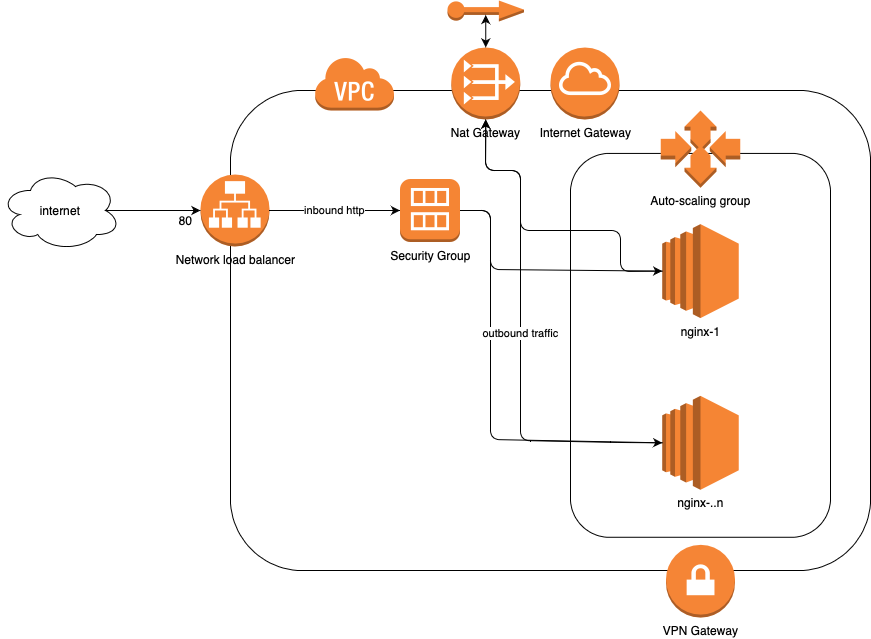

The diagram above was exported from draw.io. Its source (the exported page's mxGraphModel, read from the mxfile embedded in the PNG):
<mxGraphModel dx="1425" dy="800" grid="1" gridSize="10" guides="1" tooltips="1" connect="1" arrows="1" fold="1" page="1" pageScale="1" pageWidth="827" pageHeight="1169" math="0" shadow="0">
  <root>
    <mxCell id="0" />
    <mxCell id="1" parent="0" />
    <mxCell id="iiOUs4kTNfht0JbopbJ6-4" value="" style="rounded=1;whiteSpace=wrap;html=1;" vertex="1" parent="1">
      <mxGeometry x="290" y="280" width="640" height="480" as="geometry" />
    </mxCell>
    <mxCell id="iiOUs4kTNfht0JbopbJ6-2" value="internet" style="ellipse;shape=cloud;whiteSpace=wrap;html=1;" vertex="1" parent="1">
      <mxGeometry x="60" y="360" width="120" height="80" as="geometry" />
    </mxCell>
    <mxCell id="iiOUs4kTNfht0JbopbJ6-3" value="Network load balancer" style="outlineConnect=0;dashed=0;verticalLabelPosition=bottom;verticalAlign=top;align=center;html=1;shape=mxgraph.aws3.application_load_balancer;fillColor=#F58534;gradientColor=none;" vertex="1" parent="1">
      <mxGeometry x="260" y="364" width="69" height="72" as="geometry" />
    </mxCell>
    <mxCell id="iiOUs4kTNfht0JbopbJ6-5" value="" style="outlineConnect=0;dashed=0;verticalLabelPosition=bottom;verticalAlign=top;align=center;html=1;shape=mxgraph.aws3.virtual_private_cloud;fillColor=#F58534;gradientColor=none;" vertex="1" parent="1">
      <mxGeometry x="374" y="246" width="79.5" height="54" as="geometry" />
    </mxCell>
    <mxCell id="iiOUs4kTNfht0JbopbJ6-10" value="" style="group" vertex="1" connectable="0" parent="1">
      <mxGeometry x="630" y="300" width="260" height="500" as="geometry" />
    </mxCell>
    <mxCell id="iiOUs4kTNfht0JbopbJ6-7" value="" style="rounded=1;whiteSpace=wrap;html=1;" vertex="1" parent="iiOUs4kTNfht0JbopbJ6-10">
      <mxGeometry y="42.929292929292934" width="260" height="383.8383838383839" as="geometry" />
    </mxCell>
    <mxCell id="iiOUs4kTNfht0JbopbJ6-6" value="Auto-scaling group" style="outlineConnect=0;dashed=0;verticalLabelPosition=bottom;verticalAlign=top;align=center;html=1;shape=mxgraph.aws3.auto_scaling;fillColor=#F58534;gradientColor=none;" vertex="1" parent="iiOUs4kTNfht0JbopbJ6-10">
      <mxGeometry x="90.25" width="79.5" height="77.27272727272728" as="geometry" />
    </mxCell>
    <mxCell id="iiOUs4kTNfht0JbopbJ6-8" value="nginx-1" style="outlineConnect=0;dashed=0;verticalLabelPosition=bottom;verticalAlign=top;align=center;html=1;shape=mxgraph.aws3.ec2;fillColor=#F58534;gradientColor=none;" vertex="1" parent="iiOUs4kTNfht0JbopbJ6-10">
      <mxGeometry x="91.75" y="113.63636363636364" width="76.5" height="93.93939393939395" as="geometry" />
    </mxCell>
    <mxCell id="iiOUs4kTNfht0JbopbJ6-9" value="nginx-..n" style="outlineConnect=0;dashed=0;verticalLabelPosition=bottom;verticalAlign=top;align=center;html=1;shape=mxgraph.aws3.ec2;fillColor=#F58534;gradientColor=none;" vertex="1" parent="iiOUs4kTNfht0JbopbJ6-10">
      <mxGeometry x="91.75" y="285.3535353535354" width="76.5" height="93.93939393939395" as="geometry" />
    </mxCell>
    <mxCell id="iiOUs4kTNfht0JbopbJ6-22" value="VPN Gateway" style="outlineConnect=0;dashed=0;verticalLabelPosition=bottom;verticalAlign=top;align=center;html=1;shape=mxgraph.aws3.vpn_gateway;fillColor=#F58536;gradientColor=none;" vertex="1" parent="iiOUs4kTNfht0JbopbJ6-10">
      <mxGeometry x="95.5" y="434.34343434343435" width="69" height="72.72727272727273" as="geometry" />
    </mxCell>
    <mxCell id="iiOUs4kTNfht0JbopbJ6-12" value="" style="endArrow=classic;html=1;exitX=0.875;exitY=0.5;exitDx=0;exitDy=0;exitPerimeter=0;entryX=0;entryY=0.5;entryDx=0;entryDy=0;entryPerimeter=0;" edge="1" parent="1" source="iiOUs4kTNfht0JbopbJ6-2" target="iiOUs4kTNfht0JbopbJ6-3">
      <mxGeometry width="50" height="50" relative="1" as="geometry">
        <mxPoint x="210" y="590" as="sourcePoint" />
        <mxPoint x="260" y="540" as="targetPoint" />
      </mxGeometry>
    </mxCell>
    <mxCell id="iiOUs4kTNfht0JbopbJ6-13" value="" style="endArrow=classic;html=1;entryX=0;entryY=0.5;entryDx=0;entryDy=0;entryPerimeter=0;exitX=1;exitY=0.5;exitDx=0;exitDy=0;exitPerimeter=0;" edge="1" parent="1" source="iiOUs4kTNfht0JbopbJ6-3" target="iiOUs4kTNfht0JbopbJ6-8">
      <mxGeometry width="50" height="50" relative="1" as="geometry">
        <mxPoint x="320" y="560" as="sourcePoint" />
        <mxPoint x="370" y="510" as="targetPoint" />
        <Array as="points">
          <mxPoint x="550" y="400" />
          <mxPoint x="550" y="459" />
        </Array>
      </mxGeometry>
    </mxCell>
    <mxCell id="iiOUs4kTNfht0JbopbJ6-14" value="" style="endArrow=classic;html=1;entryX=0;entryY=0.5;entryDx=0;entryDy=0;entryPerimeter=0;exitX=1;exitY=0.5;exitDx=0;exitDy=0;exitPerimeter=0;" edge="1" parent="1" source="iiOUs4kTNfht0JbopbJ6-15" target="iiOUs4kTNfht0JbopbJ6-9">
      <mxGeometry width="50" height="50" relative="1" as="geometry">
        <mxPoint x="260" y="610" as="sourcePoint" />
        <mxPoint x="310" y="560" as="targetPoint" />
        <Array as="points">
          <mxPoint x="550" y="400" />
          <mxPoint x="550" y="629" />
        </Array>
      </mxGeometry>
    </mxCell>
    <mxCell id="iiOUs4kTNfht0JbopbJ6-15" value="Security Group" style="outlineConnect=0;dashed=0;verticalLabelPosition=bottom;verticalAlign=top;align=center;html=1;shape=mxgraph.aws3.ami;fillColor=#F58534;gradientColor=none;" vertex="1" parent="1">
      <mxGeometry x="459.5" y="368.5" width="60" height="63" as="geometry" />
    </mxCell>
    <mxCell id="iiOUs4kTNfht0JbopbJ6-16" value="inbound http" style="endArrow=classic;html=1;entryX=0;entryY=0.5;entryDx=0;entryDy=0;entryPerimeter=0;exitX=1;exitY=0.5;exitDx=0;exitDy=0;exitPerimeter=0;" edge="1" parent="1" source="iiOUs4kTNfht0JbopbJ6-3" target="iiOUs4kTNfht0JbopbJ6-15">
      <mxGeometry width="50" height="50" relative="1" as="geometry">
        <mxPoint x="389" y="400" as="sourcePoint" />
        <mxPoint x="711.75" y="629" as="targetPoint" />
        <Array as="points" />
      </mxGeometry>
    </mxCell>
    <mxCell id="iiOUs4kTNfht0JbopbJ6-17" value="Nat Gateway" style="outlineConnect=0;dashed=0;verticalLabelPosition=bottom;verticalAlign=top;align=center;html=1;shape=mxgraph.aws3.vpc_nat_gateway;fillColor=#F58534;gradientColor=none;" vertex="1" parent="1">
      <mxGeometry x="510.75" y="237" width="69" height="72" as="geometry" />
    </mxCell>
    <mxCell id="iiOUs4kTNfht0JbopbJ6-19" value="" style="outlineConnect=0;dashed=0;verticalLabelPosition=bottom;verticalAlign=top;align=center;html=1;shape=mxgraph.aws3.elastic_ip;fillColor=#F58534;gradientColor=none;" vertex="1" parent="1">
      <mxGeometry x="507" y="190" width="76.5" height="21" as="geometry" />
    </mxCell>
    <mxCell id="iiOUs4kTNfht0JbopbJ6-20" value="" style="endArrow=classic;startArrow=classic;html=1;entryX=0.5;entryY=0.69;entryDx=0;entryDy=0;entryPerimeter=0;exitX=0.5;exitY=0;exitDx=0;exitDy=0;exitPerimeter=0;" edge="1" parent="1" source="iiOUs4kTNfht0JbopbJ6-17" target="iiOUs4kTNfht0JbopbJ6-19">
      <mxGeometry width="50" height="50" relative="1" as="geometry">
        <mxPoint x="110" y="630" as="sourcePoint" />
        <mxPoint x="160" y="580" as="targetPoint" />
      </mxGeometry>
    </mxCell>
    <mxCell id="iiOUs4kTNfht0JbopbJ6-21" value="80" style="text;html=1;align=center;verticalAlign=middle;resizable=0;points=[];autosize=1;" vertex="1" parent="1">
      <mxGeometry x="230" y="400" width="30" height="20" as="geometry" />
    </mxCell>
    <mxCell id="iiOUs4kTNfht0JbopbJ6-26" value="Internet Gateway" style="outlineConnect=0;dashed=0;verticalLabelPosition=bottom;verticalAlign=top;align=center;html=1;shape=mxgraph.aws3.internet_gateway;fillColor=#F58534;gradientColor=none;" vertex="1" parent="1">
      <mxGeometry x="610" y="237" width="69" height="72" as="geometry" />
    </mxCell>
    <mxCell id="iiOUs4kTNfht0JbopbJ6-30" value="" style="endArrow=classic;html=1;entryX=0.5;entryY=1;entryDx=0;entryDy=0;entryPerimeter=0;exitX=0;exitY=0.5;exitDx=0;exitDy=0;exitPerimeter=0;" edge="1" parent="1" source="iiOUs4kTNfht0JbopbJ6-8" target="iiOUs4kTNfht0JbopbJ6-17">
      <mxGeometry width="50" height="50" relative="1" as="geometry">
        <mxPoint x="170" y="680" as="sourcePoint" />
        <mxPoint x="220" y="630" as="targetPoint" />
        <Array as="points">
          <mxPoint x="680" y="461" />
          <mxPoint x="680" y="420" />
          <mxPoint x="580" y="420" />
          <mxPoint x="580" y="360" />
          <mxPoint x="545" y="360" />
        </Array>
      </mxGeometry>
    </mxCell>
    <mxCell id="iiOUs4kTNfht0JbopbJ6-31" value="outbound traffic" style="endArrow=classic;html=1;exitX=0;exitY=0.5;exitDx=0;exitDy=0;exitPerimeter=0;entryX=0.5;entryY=1;entryDx=0;entryDy=0;entryPerimeter=0;" edge="1" parent="1" source="iiOUs4kTNfht0JbopbJ6-9" target="iiOUs4kTNfht0JbopbJ6-17">
      <mxGeometry width="50" height="50" relative="1" as="geometry">
        <mxPoint x="190" y="660" as="sourcePoint" />
        <mxPoint x="240" y="610" as="targetPoint" />
        <Array as="points">
          <mxPoint x="680" y="632" />
          <mxPoint x="580" y="630" />
          <mxPoint x="580" y="360" />
          <mxPoint x="545" y="360" />
        </Array>
      </mxGeometry>
    </mxCell>
  </root>
</mxGraphModel>